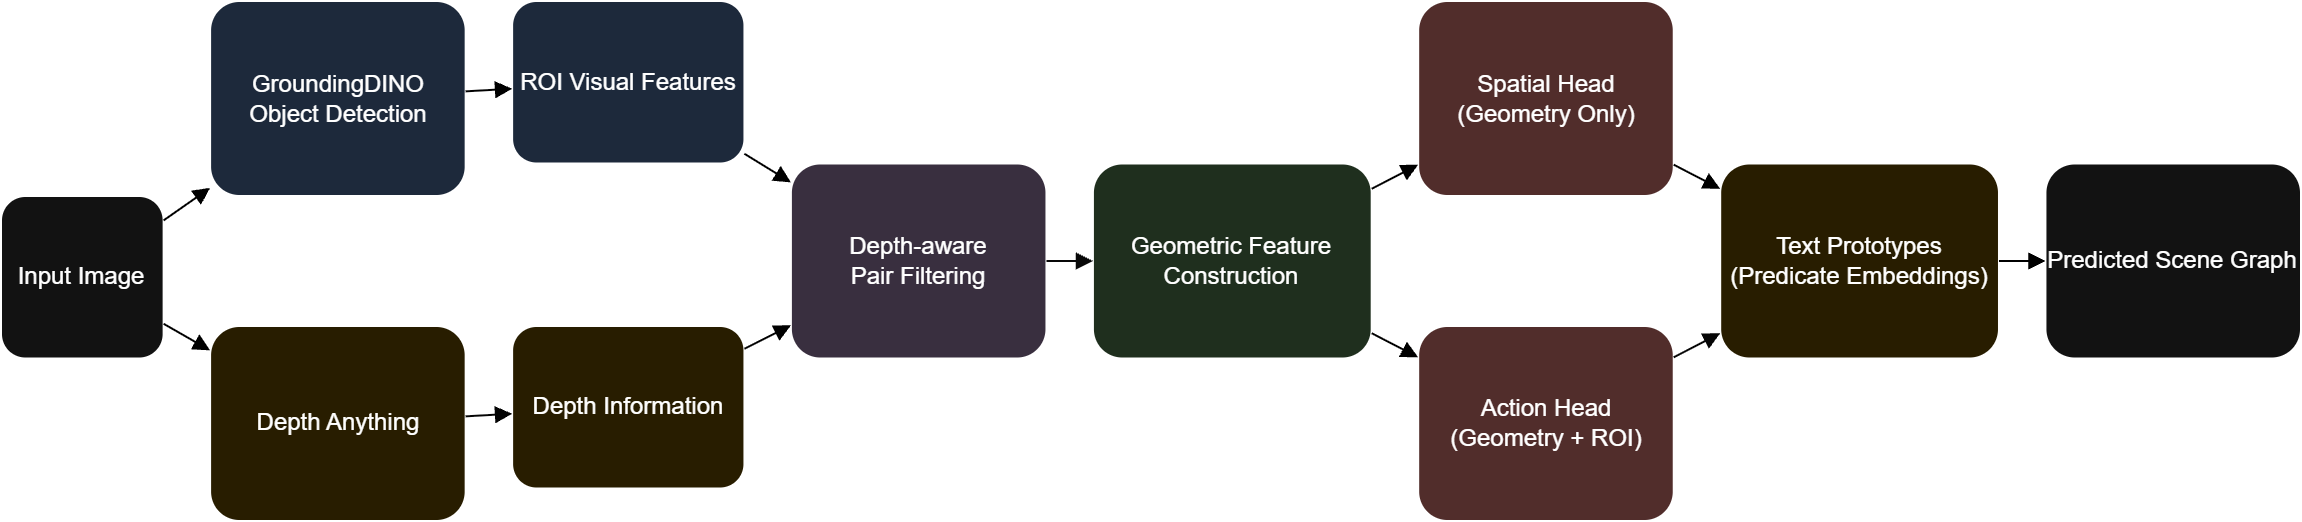

The diagram above was exported from draw.io. Its source (the exported page's mxGraphModel, read from the mxfile embedded in the PNG):
<mxGraphModel dx="1554" dy="858" grid="1" gridSize="10" guides="1" tooltips="1" connect="1" arrows="1" fold="1" page="1" pageScale="1" pageWidth="1200" pageHeight="350" background="light-dark(#FFFFFF,#FFFFFF)" math="0" shadow="0">
  <root>
    <mxCell id="0" />
    <mxCell id="1" parent="0" />
    <mxCell id="9iYfYrEEzN2AqStmWoyN-15" connectable="0" parent="1" style="group" value="" vertex="1">
      <mxGeometry height="260" width="1150" x="25" y="45" as="geometry" />
    </mxCell>
    <mxCell id="img" parent="9iYfYrEEzN2AqStmWoyN-15" style="rounded=1;whiteSpace=wrap;html=1;" value="Input Image" vertex="1">
      <mxGeometry height="81.25" width="81.31313131313134" y="97.5" as="geometry" />
    </mxCell>
    <mxCell id="dino" parent="9iYfYrEEzN2AqStmWoyN-15" style="rounded=1;whiteSpace=wrap;html=1;fillColor=#dae8fc;" value="GroundingDINO&#10;Object Detection" vertex="1">
      <mxGeometry height="97.5" width="127.77777777777779" x="104.54545454545456" as="geometry" />
    </mxCell>
    <mxCell id="depth_any" parent="9iYfYrEEzN2AqStmWoyN-15" style="rounded=1;whiteSpace=wrap;html=1;fillColor=#fff2cc;" value="Depth Anything" vertex="1">
      <mxGeometry height="97.5" width="127.77777777777779" x="104.54545454545456" y="162.5" as="geometry" />
    </mxCell>
    <mxCell id="roi" parent="9iYfYrEEzN2AqStmWoyN-15" style="rounded=1;whiteSpace=wrap;html=1;fillColor=#dae8fc;" value="ROI Visual Features" vertex="1">
      <mxGeometry height="81.25" width="116.16161616161617" x="255.55555555555557" as="geometry" />
    </mxCell>
    <mxCell id="depth" parent="9iYfYrEEzN2AqStmWoyN-15" style="rounded=1;whiteSpace=wrap;html=1;fillColor=#fff2cc;" value="Depth Information" vertex="1">
      <mxGeometry height="81.25" width="116.16161616161617" x="255.55555555555557" y="162.5" as="geometry" />
    </mxCell>
    <mxCell id="pair" parent="9iYfYrEEzN2AqStmWoyN-15" style="rounded=1;whiteSpace=wrap;html=1;fillColor=#e1d5e7;" value="Depth-aware&#10;Pair Filtering" vertex="1">
      <mxGeometry height="97.5" width="127.77777777777779" x="394.949494949495" y="81.25" as="geometry" />
    </mxCell>
    <mxCell id="geo" parent="9iYfYrEEzN2AqStmWoyN-15" style="rounded=1;whiteSpace=wrap;html=1;fillColor=#d5e8d4;" value="Geometric Feature&#10;Construction" vertex="1">
      <mxGeometry height="97.5" width="139.3939393939394" x="545.9595959595961" y="81.25" as="geometry" />
    </mxCell>
    <mxCell id="spatial" parent="9iYfYrEEzN2AqStmWoyN-15" style="rounded=1;whiteSpace=wrap;html=1;fillColor=#f8cecc;" value="Spatial Head&#10;(Geometry Only)" vertex="1">
      <mxGeometry height="97.5" width="127.77777777777779" x="708.5858585858587" as="geometry" />
    </mxCell>
    <mxCell id="action" parent="9iYfYrEEzN2AqStmWoyN-15" style="rounded=1;whiteSpace=wrap;html=1;fillColor=#f8cecc;" value="Action Head&#10;(Geometry + ROI)" vertex="1">
      <mxGeometry height="97.5" width="127.77777777777779" x="708.5858585858587" y="162.5" as="geometry" />
    </mxCell>
    <mxCell id="text" parent="9iYfYrEEzN2AqStmWoyN-15" style="rounded=1;whiteSpace=wrap;html=1;fillColor=#fff2cc;" value="Text Prototypes&#10;(Predicate Embeddings)" vertex="1">
      <mxGeometry height="97.5" width="139.3939393939394" x="859.5959595959597" y="81.25" as="geometry" />
    </mxCell>
    <mxCell id="out" parent="9iYfYrEEzN2AqStmWoyN-15" style="rounded=1;whiteSpace=wrap;html=1;" value="Predicted Scene Graph" vertex="1">
      <mxGeometry height="97.5" width="127.77777777777779" x="1022.2222222222223" y="81.25" as="geometry" />
    </mxCell>
    <mxCell id="OlhOy6gHOWaGHYkLpVqc-1" edge="1" parent="9iYfYrEEzN2AqStmWoyN-15" source="img" style="endArrow=block;html=1;strokeColor=light-dark(#000000,#000000);" target="dino">
      <mxGeometry relative="1" as="geometry" />
    </mxCell>
    <mxCell id="OlhOy6gHOWaGHYkLpVqc-2" edge="1" parent="9iYfYrEEzN2AqStmWoyN-15" source="img" style="endArrow=block;html=1;strokeColor=light-dark(#000000,#000000);" target="depth_any">
      <mxGeometry relative="1" as="geometry" />
    </mxCell>
    <mxCell id="OlhOy6gHOWaGHYkLpVqc-3" edge="1" parent="9iYfYrEEzN2AqStmWoyN-15" source="dino" style="endArrow=block;html=1;strokeColor=light-dark(#000000,#000000);" target="roi">
      <mxGeometry relative="1" as="geometry" />
    </mxCell>
    <mxCell id="OlhOy6gHOWaGHYkLpVqc-4" edge="1" parent="9iYfYrEEzN2AqStmWoyN-15" source="depth_any" style="endArrow=block;html=1;strokeColor=light-dark(#000000,#040404);" target="depth">
      <mxGeometry relative="1" as="geometry" />
    </mxCell>
    <mxCell id="OlhOy6gHOWaGHYkLpVqc-5" edge="1" parent="9iYfYrEEzN2AqStmWoyN-15" source="roi" style="endArrow=block;html=1;strokeColor=light-dark(#000000,#000000);" target="pair">
      <mxGeometry relative="1" as="geometry" />
    </mxCell>
    <mxCell id="OlhOy6gHOWaGHYkLpVqc-6" edge="1" parent="9iYfYrEEzN2AqStmWoyN-15" source="depth" style="endArrow=block;html=1;strokeColor=light-dark(#000000,#000000);" target="pair">
      <mxGeometry relative="1" as="geometry" />
    </mxCell>
    <mxCell id="OlhOy6gHOWaGHYkLpVqc-7" edge="1" parent="9iYfYrEEzN2AqStmWoyN-15" source="pair" style="endArrow=block;html=1;strokeColor=light-dark(#000000,#080808);" target="geo">
      <mxGeometry relative="1" as="geometry" />
    </mxCell>
    <mxCell id="OlhOy6gHOWaGHYkLpVqc-8" edge="1" parent="9iYfYrEEzN2AqStmWoyN-15" source="geo" style="endArrow=block;html=1;strokeColor=light-dark(#000000,#000000);" target="spatial">
      <mxGeometry relative="1" as="geometry" />
    </mxCell>
    <mxCell id="OlhOy6gHOWaGHYkLpVqc-9" edge="1" parent="9iYfYrEEzN2AqStmWoyN-15" source="geo" style="endArrow=block;html=1;strokeColor=light-dark(#000000,#000000);" target="action">
      <mxGeometry relative="1" as="geometry" />
    </mxCell>
    <mxCell id="OlhOy6gHOWaGHYkLpVqc-10" edge="1" parent="9iYfYrEEzN2AqStmWoyN-15" source="spatial" style="endArrow=block;html=1;strokeColor=light-dark(#000000,#000000);" target="text">
      <mxGeometry relative="1" as="geometry" />
    </mxCell>
    <mxCell id="OlhOy6gHOWaGHYkLpVqc-11" edge="1" parent="9iYfYrEEzN2AqStmWoyN-15" source="action" style="endArrow=block;html=1;strokeColor=light-dark(#000000,#060606);" target="text">
      <mxGeometry relative="1" as="geometry" />
    </mxCell>
    <mxCell id="OlhOy6gHOWaGHYkLpVqc-12" edge="1" parent="9iYfYrEEzN2AqStmWoyN-15" source="text" style="endArrow=block;html=1;strokeColor=light-dark(#000000,#000000);" target="out">
      <mxGeometry relative="1" as="geometry" />
    </mxCell>
  </root>
</mxGraphModel>